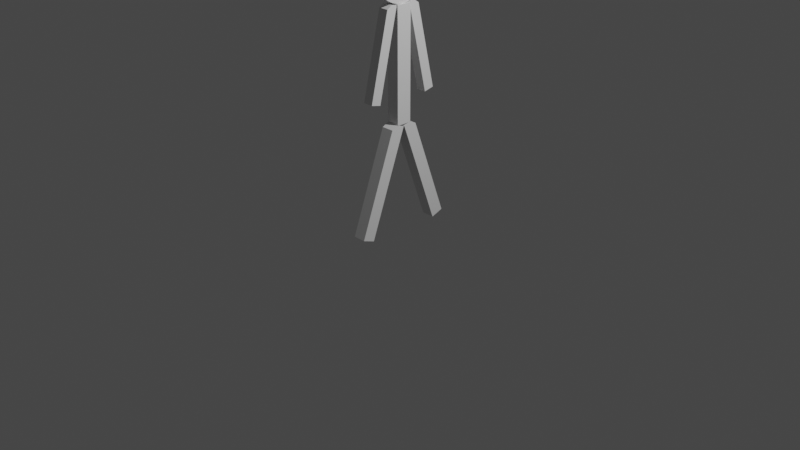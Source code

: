 # Source: stickmancharacter.blend  (saved by Blender 2.91.10; exported with 4.5.12 LTS)
import bpy
from mathutils import Matrix  # noqa: F401  (used for matrix-valued properties, if any)

bpy.ops.wm.read_factory_settings(use_empty=True)
scene = bpy.context.scene
scene.name = 'Scene'

# ---- collections
col_collection = bpy.data.collections.new('Collection'); scene.collection.children.link(col_collection)

# ---- materials (node trees are filled in below, after node groups)
mat_material = bpy.data.materials.new('Material')
mat_material.alpha_threshold = 0.0
mat_material.use_transparent_shadow = False
mat_material.line_color = (0.0, 0.0, 0.0, 1.0)

# ---- material node trees
mat_material.use_nodes = True; mat_material.node_tree.nodes.clear()
_N = mat_material.node_tree.nodes; _L = mat_material.node_tree.links
n0 = _N.new('ShaderNodeOutputMaterial'); n0.name = 'Material Output'; n0.location = (300, 300)
n1 = _N.new('ShaderNodeBsdfPrincipled'); n1.name = 'Principled BSDF'; n1.location = (10, 300)
n1.distribution = 'GGX'
n1.subsurface_method = 'BURLEY'
n1.inputs[2].default_value = 0.4
n1.inputs[3].default_value = 1.45
n1.inputs[27].default_value = (0.0, 0.0, 0.0, 1.0)
n1.inputs[28].default_value = 1.0
_L.new(n1.outputs[0], n0.inputs[0])
n0.is_active_output = True

# ---- world
world_world = bpy.data.worlds.new('World'); scene.world = world_world
world_world.use_nodes = True; world_world.node_tree.nodes.clear()
_N = world_world.node_tree.nodes; _L = world_world.node_tree.links
n0 = _N.new('ShaderNodeOutputWorld'); n0.name = 'World Output'; n0.location = (300, 300)
n1 = _N.new('ShaderNodeBackground'); n1.name = 'Background'; n1.location = (10, 300)
n1.inputs[0].default_value = (0.05088, 0.05088, 0.05088, 1.0)
_L.new(n1.outputs[0], n0.inputs[0])
n0.is_active_output = True
world_world.color = (0.05088, 0.05088, 0.05088)
world_world.use_sun_shadow = False
world_world.sun_shadow_jitter_overblur = 0.0

# ---- cameras
cam_camera = bpy.data.cameras.new('Camera')
cam_camera.clip_end = 100.0
cam_camera.ortho_scale = 7.314

# ---- lights
light_light = bpy.data.lights.new('Light', 'POINT')
light_light.transmission_factor = 0.0
light_light.energy = 1000.0
light_light.shadow_soft_size = 0.1
light_light.shadow_maximum_resolution = 0.006
light_light.use_absolute_resolution = True

# ---- meshes
me_cube = bpy.data.meshes.new('Cube')
me_cube.from_pydata([(-0.0686, -0.0686, -0.0686), (-0.0686, 0.0686, -0.0686), (-0.0686, 0.0686, 1.113), (0.0686, -0.0686, -0.0686), (0.0686, 0.0686, -0.0686), (0.0686, 0.0686, 1.113), (-0.0686, -0.0124, 1.113), (-0.0686, -0.0686, 1.057), (0.0686, -0.0686, 1.057), (0.0686, -0.0124, 1.113)], [], [(0, 3, 4, 1), (2, 1, 4, 5), (5, 4, 3, 8, 9), (9, 6, 2, 5), (6, 7, 0, 1, 2), (6, 9, 8, 7), (8, 3, 0, 7)])
_uv = me_cube.uv_layers.new(name='UVMap')
_uv.uv.foreach_set('vector', [0.625, 0.5, 0.875, 0.5, 0.875, 0.75, 0.625, 0.75, 0.375, 0.75, 0.625, 0.75, 0.625, 1.0, 0.375, 1.0, 0.375, 0.0, 0.625, 0.0, 0.625, 0.25, 0.3869, 0.25, 0.375, 0.1476, 0.125, 0.6024, 0.375, 0.6024, 0.375, 0.75, 0.125, 0.75, 0.375, 0.6024, 0.3869, 0.5, 0.625, 0.5, 0.625, 0.75, 0.375, 0.75, 0.375, 0.5, 0.375, 0.25, 0.3869, 0.25, 0.3869, 0.5, 0.3869, 0.25, 0.625, 0.25, 0.625, 0.5, 0.3869, 0.5])
me_cube.materials.append(mat_material)
me_cube.use_remesh_preserve_volume = False
me_cube.use_remesh_preserve_attributes = False
me_cube.use_mirror_vertex_groups = False
me_cube.update()
me_cube_001 = bpy.data.meshes.new('Cube.001')
me_cube_001.from_pydata([(-0.0686, -0.0686, -0.0686), (-0.0686, -0.0686, 1.113), (-0.0686, 0.0686, -0.0686), (0.0686, -0.0686, -0.0686), (0.0686, -0.0686, 1.113), (0.0686, 0.0686, -0.0686), (-0.0686, 0.0686, 1.057), (-0.0686, 0.0124, 1.113), (0.0686, 0.0124, 1.113), (0.0686, 0.0686, 1.057)], [], [(0, 3, 5, 2), (4, 1, 7, 8), (8, 9, 5, 3, 4), (6, 2, 5, 9), (4, 3, 0, 1), (8, 7, 6, 9), (1, 0, 2, 6, 7)])
_uv = me_cube_001.uv_layers.new(name='UVMap')
_uv.uv.foreach_set('vector', [0.625, 0.5, 0.875, 0.5, 0.875, 0.75, 0.625, 0.75, 0.125, 0.5, 0.375, 0.5, 0.375, 0.6476, 0.125, 0.6476, 0.375, 0.1024, 0.3869, 0.0, 0.625, 0.0, 0.625, 0.25, 0.375, 0.25, 0.3869, 0.75, 0.625, 0.75, 0.625, 1.0, 0.3869, 1.0, 0.375, 0.25, 0.625, 0.25, 0.625, 0.5, 0.375, 0.5, 0.375, 1.0, 0.375, 0.75, 0.3869, 0.75, 0.3869, 1.0, 0.375, 0.5, 0.625, 0.5, 0.625, 0.75, 0.3869, 0.75, 0.375, 0.6476])
me_cube_001.materials.append(mat_material)
me_cube_001.use_remesh_preserve_volume = False
me_cube_001.use_remesh_preserve_attributes = False
me_cube_001.use_mirror_vertex_groups = False
me_cube_001.update()
me_cube_002 = bpy.data.meshes.new('Cube.002')
me_cube_002.from_pydata([(-0.0686, -0.08198, -0.0686), (-0.0686, -0.08198, 1.113), (-0.0686, 0.08198, -0.0686), (-0.0686, 0.08198, 1.113), (0.0686, -0.08198, -0.0686), (0.0686, -0.08198, 1.113), (0.0686, 0.08198, -0.0686), (0.0686, 0.08198, 1.113)], [], [(0, 4, 6, 2), (3, 2, 6, 7), (7, 6, 4, 5), (5, 1, 3, 7), (1, 0, 2, 3), (5, 4, 0, 1)])
_uv = me_cube_002.uv_layers.new(name='UVMap')
_uv.uv.foreach_set('vector', [0.625, 0.5, 0.875, 0.5, 0.875, 0.75, 0.625, 0.75, 0.375, 0.75, 0.625, 0.75, 0.625, 1.0, 0.375, 1.0, 0.375, 0.0, 0.625, 0.0, 0.625, 0.25, 0.375, 0.25, 0.125, 0.5, 0.375, 0.5, 0.375, 0.75, 0.125, 0.75, 0.375, 0.5, 0.625, 0.5, 0.625, 0.75, 0.375, 0.75, 0.375, 0.25, 0.625, 0.25, 0.625, 0.5, 0.375, 0.5])
me_cube_002.materials.append(mat_material)
me_cube_002.use_remesh_preserve_volume = False
me_cube_002.use_remesh_preserve_attributes = False
me_cube_002.use_mirror_vertex_groups = False
me_cube_002.update()
me_cube_003 = bpy.data.meshes.new('Cube.003')
me_cube_003.from_pydata([(-0.0686, -0.07, -0.07278), (-0.0686, -0.0686, 1.113), (-0.0686, 0.06719, -0.07278), (0.0686, -0.07, -0.07278), (0.0686, -0.0686, 1.113), (0.0686, 0.06719, -0.07278), (-0.0686, 0.0686, 1.057), (-0.0686, 0.0124, 1.113), (0.0686, 0.0124, 1.113), (0.0686, 0.0686, 1.057)], [], [(0, 3, 5, 2), (4, 1, 7, 8), (8, 9, 5, 3, 4), (6, 2, 5, 9), (4, 3, 0, 1), (8, 7, 6, 9), (1, 0, 2, 6, 7)])
_uv = me_cube_003.uv_layers.new(name='UVMap')
_uv.uv.foreach_set('vector', [0.625, 0.5, 0.875, 0.5, 0.875, 0.75, 0.625, 0.75, 0.125, 0.5, 0.375, 0.5, 0.375, 0.6476, 0.125, 0.6476, 0.375, 0.1024, 0.3869, 0.0, 0.625, 0.0, 0.625, 0.25, 0.375, 0.25, 0.3869, 0.75, 0.625, 0.75, 0.625, 1.0, 0.3869, 1.0, 0.375, 0.25, 0.625, 0.25, 0.625, 0.5, 0.375, 0.5, 0.375, 1.0, 0.375, 0.75, 0.3869, 0.75, 0.3869, 1.0, 0.375, 0.5, 0.625, 0.5, 0.625, 0.75, 0.3869, 0.75, 0.375, 0.6476])
me_cube_003.materials.append(mat_material)
me_cube_003.use_remesh_preserve_volume = False
me_cube_003.use_remesh_preserve_attributes = False
me_cube_003.use_mirror_vertex_groups = False
me_cube_003.update()
me_cube_004 = bpy.data.meshes.new('Cube.004')
me_cube_004.from_pydata([(-0.0686, -0.07, -0.07278), (-0.0686, -0.0686, 1.113), (-0.0686, 0.06719, -0.07278), (0.0686, -0.07, -0.07278), (0.0686, -0.0686, 1.113), (0.0686, 0.06719, -0.07278), (-0.0686, 0.0686, 1.057), (-0.0686, 0.0124, 1.113), (0.0686, 0.0124, 1.113), (0.0686, 0.0686, 1.057)], [], [(0, 3, 5, 2), (4, 1, 7, 8), (8, 9, 5, 3, 4), (6, 2, 5, 9), (4, 3, 0, 1), (8, 7, 6, 9), (1, 0, 2, 6, 7)])
_uv = me_cube_004.uv_layers.new(name='UVMap')
_uv.uv.foreach_set('vector', [0.625, 0.5, 0.875, 0.5, 0.875, 0.75, 0.625, 0.75, 0.125, 0.5, 0.375, 0.5, 0.375, 0.6476, 0.125, 0.6476, 0.375, 0.1024, 0.3869, 0.0, 0.625, 0.0, 0.625, 0.25, 0.375, 0.25, 0.3869, 0.75, 0.625, 0.75, 0.625, 1.0, 0.3869, 1.0, 0.375, 0.25, 0.625, 0.25, 0.625, 0.5, 0.375, 0.5, 0.375, 1.0, 0.375, 0.75, 0.3869, 0.75, 0.3869, 1.0, 0.375, 0.5, 0.625, 0.5, 0.625, 0.75, 0.3869, 0.75, 0.375, 0.6476])
me_cube_004.materials.append(mat_material)
me_cube_004.use_remesh_preserve_volume = False
me_cube_004.use_remesh_preserve_attributes = False
me_cube_004.use_mirror_vertex_groups = False
me_cube_004.update()
me_cylinder = bpy.data.meshes.new('Cylinder')
me_cylinder.from_pydata([(0.0, 1.0, -1.0), (0.0, 1.0, -0.7148), (0.1951, 0.9808, -1.0), (0.1951, 0.9808, -0.7148), (0.3827, 0.9239, -1.0), (0.3827, 0.9239, -0.7148), (0.5556, 0.8315, -1.0), (0.5556, 0.8315, -0.7148), (0.7071, 0.7071, -1.0), (0.7071, 0.7071, -0.7148), (0.8315, 0.5556, -1.0), (0.8315, 0.5556, -0.7148), (0.9239, 0.3827, -1.0), (0.9239, 0.3827, -0.7148), (0.9808, 0.1951, -1.0), (0.9808, 0.1951, -0.7148), (1.0, 7.55e-08, -1.0), (1.0, 7.55e-08, -0.7148), (0.9808, -0.1951, -1.0), (0.9808, -0.1951, -0.7148), (0.9239, -0.3827, -1.0), (0.9239, -0.3827, -0.7148), (0.8315, -0.5556, -1.0), (0.8315, -0.5556, -0.7148), (0.7071, -0.7071, -1.0), (0.7071, -0.7071, -0.7148), (0.5556, -0.8315, -1.0), (0.5556, -0.8315, -0.7148), (0.3827, -0.9239, -1.0), (0.3827, -0.9239, -0.7148), (0.1951, -0.9808, -1.0), (0.1951, -0.9808, -0.7148), (-3.258e-07, -1.0, -1.0), (-3.258e-07, -1.0, -0.7148), (-0.1951, -0.9808, -1.0), (-0.1951, -0.9808, -0.7148), (-0.3827, -0.9239, -1.0), (-0.3827, -0.9239, -0.7148), (-0.5556, -0.8315, -1.0), (-0.5556, -0.8315, -0.7148), (-0.7071, -0.7071, -1.0), (-0.7071, -0.7071, -0.7148), (-0.8315, -0.5556, -1.0), (-0.8315, -0.5556, -0.7148), (-0.9239, -0.3827, -1.0), (-0.9239, -0.3827, -0.7148), (-0.9808, -0.1951, -1.0), (-0.9808, -0.1951, -0.7148), (-1.0, 9.656e-07, -1.0), (-1.0, 9.656e-07, -0.7148), (-0.9808, 0.1951, -1.0), (-0.9808, 0.1951, -0.7148), (-0.9239, 0.3827, -1.0), (-0.9239, 0.3827, -0.7148), (-0.8315, 0.5556, -1.0), (-0.8315, 0.5556, -0.7148), (-0.7071, 0.7071, -1.0), (-0.7071, 0.7071, -0.7148), (-0.5556, 0.8315, -1.0), (-0.5556, 0.8315, -0.7148), (-0.3827, 0.9239, -1.0), (-0.3827, 0.9239, -0.7148), (-0.1951, 0.9808, -1.0), (-0.1951, 0.9808, -0.7148)], [], [(0, 1, 3, 2), (2, 3, 5, 4), (4, 5, 7, 6), (6, 7, 9, 8), (8, 9, 11, 10), (10, 11, 13, 12), (12, 13, 15, 14), (14, 15, 17, 16), (16, 17, 19, 18), (18, 19, 21, 20), (20, 21, 23, 22), (22, 23, 25, 24), (24, 25, 27, 26), (26, 27, 29, 28), (28, 29, 31, 30), (30, 31, 33, 32), (32, 33, 35, 34), (34, 35, 37, 36), (36, 37, 39, 38), (38, 39, 41, 40), (40, 41, 43, 42), (42, 43, 45, 44), (44, 45, 47, 46), (46, 47, 49, 48), (48, 49, 51, 50), (50, 51, 53, 52), (52, 53, 55, 54), (54, 55, 57, 56), (56, 57, 59, 58), (58, 59, 61, 60), (3, 1, 63, 61, 59, 57, 55, 53, 51, 49, 47, 45, 43, 41, 39, 37, 35, 33, 31, 29, 27, 25, 23, 21, 19, 17, 15, 13, 11, 9, 7, 5), (60, 61, 63, 62), (62, 63, 1, 0), (0, 2, 4, 6, 8, 10, 12, 14, 16, 18, 20, 22, 24, 26, 28, 30, 32, 34, 36, 38, 40, 42, 44, 46, 48, 50, 52, 54, 56, 58, 60, 62)])
_uv = me_cylinder.uv_layers.new(name='UVMap')
_uv.uv.foreach_set('vector', [1.0, 0.5, 1.0, 1.0, 0.9688, 1.0, 0.9688, 0.5, 0.9688, 0.5, 0.9688, 1.0, 0.9375, 1.0, 0.9375, 0.5, 0.9375, 0.5, 0.9375, 1.0, 0.9062, 1.0, 0.9062, 0.5, 0.9062, 0.5, 0.9062, 1.0, 0.875, 1.0, 0.875, 0.5, 0.875, 0.5, 0.875, 1.0, 0.8438, 1.0, 0.8438, 0.5, 0.8438, 0.5, 0.8438, 1.0, 0.8125, 1.0, 0.8125, 0.5, 0.8125, 0.5, 0.8125, 1.0, 0.7812, 1.0, 0.7812, 0.5, 0.7812, 0.5, 0.7812, 1.0, 0.75, 1.0, 0.75, 0.5, 0.75, 0.5, 0.75, 1.0, 0.7188, 1.0, 0.7188, 0.5, 0.7188, 0.5, 0.7188, 1.0, 0.6875, 1.0, 0.6875, 0.5, 0.6875, 0.5, 0.6875, 1.0, 0.6562, 1.0, 0.6562, 0.5, 0.6562, 0.5, 0.6562, 1.0, 0.625, 1.0, 0.625, 0.5, 0.625, 0.5, 0.625, 1.0, 0.5938, 1.0, 0.5938, 0.5, 0.5938, 0.5, 0.5938, 1.0, 0.5625, 1.0, 0.5625, 0.5, 0.5625, 0.5, 0.5625, 1.0, 0.5312, 1.0, 0.5312, 0.5, 0.5312, 0.5, 0.5312, 1.0, 0.5, 1.0, 0.5, 0.5, 0.5, 0.5, 0.5, 1.0, 0.4688, 1.0, 0.4688, 0.5, 0.4688, 0.5, 0.4688, 1.0, 0.4375, 1.0, 0.4375, 0.5, 0.4375, 0.5, 0.4375, 1.0, 0.4062, 1.0, 0.4062, 0.5, 0.4062, 0.5, 0.4062, 1.0, 0.375, 1.0, 0.375, 0.5, 0.375, 0.5, 0.375, 1.0, 0.3438, 1.0, 0.3438, 0.5, 0.3438, 0.5, 0.3438, 1.0, 0.3125, 1.0, 0.3125, 0.5, 0.3125, 0.5, 0.3125, 1.0, 0.2812, 1.0, 0.2812, 0.5, 0.2812, 0.5, 0.2812, 1.0, 0.25, 1.0, 0.25, 0.5, 0.25, 0.5, 0.25, 1.0, 0.2188, 1.0, 0.2188, 0.5, 0.2188, 0.5, 0.2188, 1.0, 0.1875, 1.0, 0.1875, 0.5, 0.1875, 0.5, 0.1875, 1.0, 0.1562, 1.0, 0.1562, 0.5, 0.1562, 0.5, 0.1562, 1.0, 0.125, 1.0, 0.125, 0.5, 0.125, 0.5, 0.125, 1.0, 0.09375, 1.0, 0.09375, 0.5, 0.09375, 0.5, 0.09375, 1.0, 0.0625, 1.0, 0.0625, 0.5, 0.2968, 0.4854, 0.25, 0.49, 0.2032, 0.4854, 0.1582, 0.4717, 0.1167, 0.4496, 0.08029, 0.4197, 0.05045, 0.3833, 0.02827, 0.3418, 0.01461, 0.2968, 0.01, 0.25, 0.01461, 0.2032, 0.02827, 0.1582, 0.05045, 0.1167, 0.08029, 0.08029, 0.1167, 0.05045, 0.1582, 0.02827, 0.2032, 0.01461, 0.25, 0.01, 0.2968, 0.01461, 0.3418, 0.02827, 0.3833, 0.05045, 0.4197, 0.08029, 0.4496, 0.1167, 0.4717, 0.1582, 0.4854, 0.2032, 0.49, 0.25, 0.4854, 0.2968, 0.4717, 0.3418, 0.4496, 0.3833, 0.4197, 0.4197, 0.3833, 0.4496, 0.3418, 0.4717, 0.0625, 0.5, 0.0625, 1.0, 0.03125, 1.0, 0.03125, 0.5, 0.03125, 0.5, 0.03125, 1.0, 0.0, 1.0, 0.0, 0.5, 0.75, 0.49, 0.7968, 0.4854, 0.8418, 0.4717, 0.8833, 0.4496, 0.9197, 0.4197, 0.9496, 0.3833, 0.9717, 0.3418, 0.9854, 0.2968, 0.99, 0.25, 0.9854, 0.2032, 0.9717, 0.1582, 0.9496, 0.1167, 0.9197, 0.08029, 0.8833, 0.05045, 0.8418, 0.02827, 0.7968, 0.01461, 0.75, 0.01, 0.7032, 0.01461, 0.6582, 0.02827, 0.6167, 0.05045, 0.5803, 0.08029, 0.5504, 0.1167, 0.5283, 0.1582, 0.5146, 0.2032, 0.51, 0.25, 0.5146, 0.2968, 0.5283, 0.3418, 0.5504, 0.3833, 0.5803, 0.4197, 0.6167, 0.4496, 0.6582, 0.4717, 0.7032, 0.4854])
me_cylinder.use_remesh_fix_poles = True
me_cylinder.use_remesh_preserve_attributes = False
me_cylinder.use_mirror_vertex_groups = False
me_cylinder.update()

# ---- objects
ob_cube = bpy.data.objects.new('Cube', me_cube)
ob_light = bpy.data.objects.new('Light', light_light)
ob_camera = bpy.data.objects.new('Camera', cam_camera)
ob_cube_001 = bpy.data.objects.new('Cube.001', me_cube_001)
ob_cube_002 = bpy.data.objects.new('Cube.002', me_cube_002)
ob_cube_003 = bpy.data.objects.new('Cube.003', me_cube_003)
ob_cube_004 = bpy.data.objects.new('Cube.004', me_cube_004)
ob_cylinder = bpy.data.objects.new('Cylinder', me_cylinder)

# ---- transforms, parenting, visibility, modifiers, constraints
ob_cube.location = (0.0, -0.45, 0.0)
ob_cube.rotation_euler = (-0.3491, -0.0, 0.0)
ob_cube.lock_rotations_4d = False
ob_cube.empty_display_type = 'ARROWS'
ob_cube.lineart.crease_threshold = 0.0
ob_light.location = (4.076, 1.005, 5.904)
ob_light.rotation_euler = (0.6503, 0.05522, 1.866)
ob_light.lock_rotations_4d = False
ob_light.empty_display_type = 'ARROWS'
ob_light.color = (0.0, 0.0, 0.0, 0.0)
ob_light.lineart.crease_threshold = 0.0
ob_camera.location = (7.359, -6.926, 4.958)
ob_camera.rotation_euler = (1.109, 0.0, 0.8149)
ob_camera.lock_rotations_4d = False
ob_camera.empty_display_type = 'ARROWS'
ob_camera.color = (0.0, 0.0, 0.0, 0.0)
ob_camera.display_type = 'WIRE'
ob_camera.lineart.crease_threshold = 0.0
ob_cube_001.location = (0.0, 0.45, 0.0)
ob_cube_001.rotation_euler = (0.3491, 0.0, 0.0)
ob_cube_001.lock_rotations_4d = False
ob_cube_001.empty_display_type = 'ARROWS'
ob_cube_001.lineart.crease_threshold = 0.0
ob_cube_002.location = (0.0, 0.0, 1.114)
ob_cube_002.lock_rotations_4d = False
ob_cube_002.empty_display_type = 'ARROWS'
ob_cube_002.lineart.crease_threshold = 0.0
ob_cube_003.location = (0.0, 0.3346, 1.371)
ob_cube_003.rotation_euler = (0.2292, -0.0, 0.0)
ob_cube_003.scale = (0.7974, 0.7974, 0.7974)
ob_cube_003.lock_rotations_4d = False
ob_cube_003.empty_display_type = 'ARROWS'
ob_cube_003.lineart.crease_threshold = 0.0
ob_cube_004.location = (0.0, -0.3358, 1.371)
ob_cube_004.rotation_euler = (-0.2286, -0.0, 0.0)
ob_cube_004.scale = (0.7974, -0.797, 0.7974)
ob_cube_004.lock_rotations_4d = False
ob_cube_004.empty_display_type = 'ARROWS'
ob_cube_004.lineart.crease_threshold = 0.0
ob_cylinder.location = (0.2886, 0.0, 2.562)
ob_cylinder.rotation_euler = (0.0, 1.571, 0.0)
ob_cylinder.scale = (0.336, 0.336, 0.336)
ob_cylinder.lineart.crease_threshold = 0.0

# ---- collection membership
col_collection.objects.link(ob_cube)
col_collection.objects.link(ob_light)
col_collection.objects.link(ob_camera)
col_collection.objects.link(ob_cube_001)
col_collection.objects.link(ob_cube_002)
col_collection.objects.link(ob_cube_003)
col_collection.objects.link(ob_cube_004)
col_collection.objects.link(ob_cylinder)

# ---- scene / render settings (as saved in the file)
scene.camera = ob_camera
scene.frame_start = 1; scene.frame_end = 250; scene.frame_set(1)
scene.render.engine = 'BLENDER_EEVEE_NEXT'
scene.cycles.use_denoising = False
scene.cycles.samples = 128
scene.cycles.sampling_pattern = 'TABULATED_SOBOL'
scene.cycles.use_adaptive_sampling = False
scene.cycles.use_light_tree = False
scene.view_settings.view_transform = 'Filmic'
bpy.context.view_layer.update()
